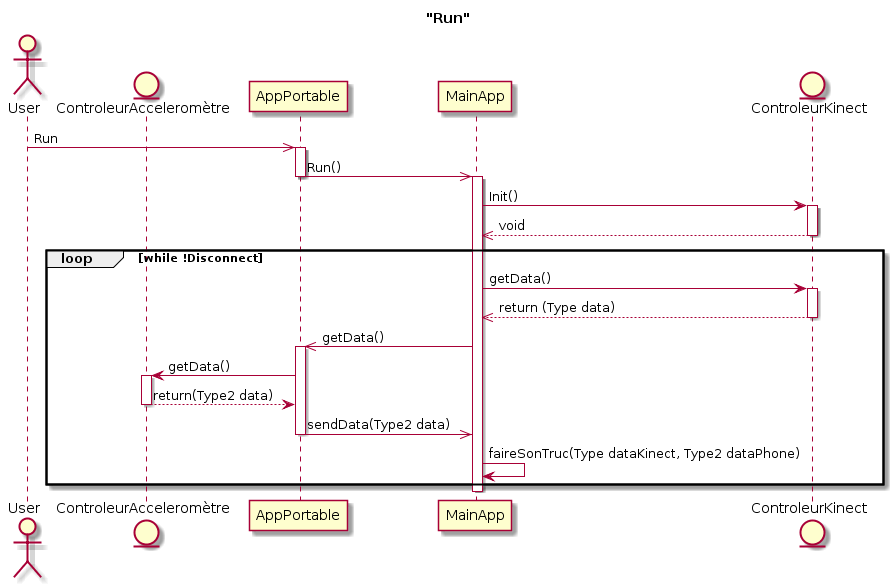

The diagram above was rendered by PlantUML. Its source (embedded in the PNG):
@startuml
title "Run"

actor User
entity AC as "ControleurAcceleromètre"
participant AP as "AppPortable"
participant MA as "MainApp"
entity KI as "ControleurKinect"

User ->> AP : Run
activate AP
AP ->> MA : Run()
deactivate AP
activate MA
MA -> KI : Init()
activate KI
MA <<-- KI : void
deactivate KI
loop while !Disconnect
MA -> KI : getData()
activate KI
MA <<-- KI : return (Type data)
deactivate KI
AP <<- MA : getData()
activate AP
AC <- AP : getData()
activate AC
AC --> AP : return(Type2 data)
deactivate AC
AP ->> MA : sendData(Type2 data)
deactivate AP
MA -> MA : faireSonTruc(Type dataKinect, Type2 dataPhone)
end
deactivate
@enduml